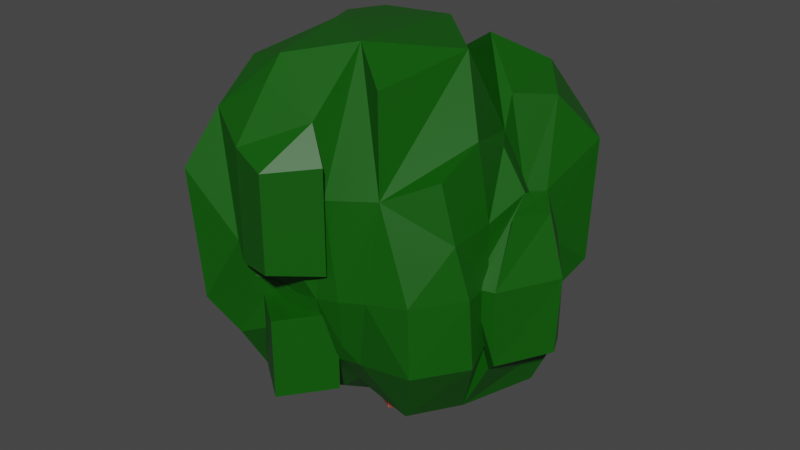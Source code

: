 # Source: tree_03.blend  (saved by Blender 3.6.13; exported with 4.5.12 LTS)
import bpy
from mathutils import Matrix  # noqa: F401  (used for matrix-valued properties, if any)

bpy.ops.wm.read_factory_settings(use_empty=True)
scene = bpy.context.scene
scene.name = 'Scene'

# ---- collections
col_collection = bpy.data.collections.new('Collection'); scene.collection.children.link(col_collection)

# ---- materials (node trees are filled in below, after node groups)
mat_material_002 = bpy.data.materials.new('Material.002')
mat_material_002.use_transparent_shadow = False
mat_material_001 = bpy.data.materials.new('Material.001')
mat_material_001.use_transparent_shadow = False

# ---- material node trees
mat_material_002.use_nodes = True; mat_material_002.node_tree.nodes.clear()
_N = mat_material_002.node_tree.nodes; _L = mat_material_002.node_tree.links
n0 = _N.new('ShaderNodeBsdfPrincipled'); n0.name = 'Principled BSDF'; n0.location = (10, 300)
n0.distribution = 'GGX'
n0.subsurface_method = 'RANDOM_WALK_SKIN'
n0.inputs[0].default_value = (0.8, 0.1906, 0.1173, 1.0)
n0.inputs[3].default_value = 1.45
n0.inputs[27].default_value = (0.0, 0.0, 0.0, 1.0)
n0.inputs[28].default_value = 1.0
n1 = _N.new('ShaderNodeOutputMaterial'); n1.name = 'Material Output'; n1.location = (300, 300)
_L.new(n0.outputs[0], n1.inputs[0])
n1.is_active_output = True
mat_material_001.use_nodes = True; mat_material_001.node_tree.nodes.clear()
_N = mat_material_001.node_tree.nodes; _L = mat_material_001.node_tree.links
n0 = _N.new('ShaderNodeBsdfPrincipled'); n0.name = 'Principled BSDF'; n0.location = (10, 300)
n0.distribution = 'GGX'
n0.subsurface_method = 'RANDOM_WALK_SKIN'
n0.inputs[0].default_value = (0.002672, 0.09335, 0.0, 1.0)
n0.inputs[3].default_value = 1.45
n0.inputs[27].default_value = (0.0, 0.0, 0.0, 1.0)
n0.inputs[28].default_value = 1.0
n1 = _N.new('ShaderNodeOutputMaterial'); n1.name = 'Material Output'; n1.location = (300, 300)
_L.new(n0.outputs[0], n1.inputs[0])
n1.is_active_output = True

# ---- world
world_world = bpy.data.worlds.new('World'); scene.world = world_world
world_world.use_nodes = True; world_world.node_tree.nodes.clear()
_N = world_world.node_tree.nodes; _L = world_world.node_tree.links
n0 = _N.new('ShaderNodeOutputWorld'); n0.name = 'World Output'; n0.location = (300, 300)
n1 = _N.new('ShaderNodeBackground'); n1.name = 'Background'; n1.location = (10, 300)
n1.inputs[0].default_value = (0.05088, 0.05088, 0.05088, 1.0)
_L.new(n1.outputs[0], n0.inputs[0])
n0.is_active_output = True
world_world.color = (0.05088, 0.05088, 0.05088)
world_world.use_sun_shadow = False
world_world.sun_shadow_jitter_overblur = 0.0

# ---- meshes
me_cylinder = bpy.data.meshes.new('Cylinder')
me_cylinder.from_pydata([(0.0, 0.024, -0.000355), (0.0, 0.024, 0.4996), (0.02078, 0.012, -0.000355), (0.02078, 0.012, 0.4996), (0.02078, -0.012, -0.000355), (0.02078, -0.012, 0.4996), (0.0, -0.024, -0.000355), (0.0, -0.024, 0.4996), (-0.02078, -0.012, -0.000355), (-0.02078, -0.012, 0.4996), (-0.02078, 0.012, -0.000355), (-0.02078, 0.012, 0.4996)], [], [(0, 1, 3, 2), (2, 3, 5, 4), (4, 5, 7, 6), (6, 7, 9, 8), (3, 1, 11, 9, 7, 5), (8, 9, 11, 10), (10, 11, 1, 0), (0, 2, 4, 6, 8, 10)])
_uv = me_cylinder.uv_layers.new(name='UVMap')
_uv.uv.foreach_set('vector', [1.0, 0.5, 1.0, 1.0, 0.8333, 1.0, 0.8333, 0.5, 0.8333, 0.5, 0.8333, 1.0, 0.6667, 1.0, 0.6667, 0.5, 0.6667, 0.5, 0.6667, 1.0, 0.5, 1.0, 0.5, 0.5, 0.5, 0.5, 0.5, 1.0, 0.3333, 1.0, 0.3333, 0.5, 0.4578, 0.37, 0.25, 0.49, 0.04215, 0.37, 0.04215, 0.13, 0.25, 0.01, 0.4578, 0.13, 0.3333, 0.5, 0.3333, 1.0, 0.1667, 1.0, 0.1667, 0.5, 0.1667, 0.5, 0.1667, 1.0, -8.941e-08, 1.0, -8.941e-08, 0.5, 0.75, 0.49, 0.9578, 0.37, 0.9578, 0.13, 0.75, 0.01, 0.5422, 0.13, 0.5422, 0.37])
me_cylinder.materials.append(mat_material_002)
me_cylinder.update()
me_nurbspath_011 = bpy.data.meshes.new('NurbsPath.011')
me_nurbspath_011.from_pydata([(-0.000185, 0.2464, 0.1336), (-0.008016, 0.2639, 0.2177), (-0.0129, 0.2642, 0.2916), (-0.01276, 0.2631, 0.3664), (-0.007183, 0.2502, 0.4582), (0.04947, 0.2214, 0.1221), (0.07101, 0.2342, 0.191), (0.06394, 0.2539, 0.2858), (0.06275, 0.2551, 0.3694), (0.04655, 0.2309, 0.48), (0.1134, 0.2035, 0.175), (0.09948, 0.2435, 0.2822), (0.09935, 0.2442, 0.37), (0.107, 0.1984, 0.5074), (-0.04091, 0.204, 0.1236), (-0.07055, 0.203, 0.2094), (-0.07242, 0.2065, 0.2955), (-0.06841, 0.2069, 0.3722), (-0.05051, 0.2058, 0.4646), (0.002955, 0.1728, 0.09823), (-0.07573, 0.1669, 0.1943), (0.07547, 0.1852, 0.1395), (-0.08441, 0.1707, 0.2993), (-0.07625, 0.168, 0.38), (-0.02053, 0.174, 0.5065), (0.07432, 0.1327, 0.0956), (0.1032, 0.1609, 0.1416), (0.0596, 0.1197, 0.5549), (-0.04786, 0.189, 0.217), (-0.0421, 0.1999, 0.2878), (-0.0463, 0.197, 0.3701), (-0.05423, 0.186, 0.4418), (-0.1583, 0.1638, 0.1773), (-0.1435, 0.1966, 0.2593), (-0.144, 0.1843, 0.3989), (-0.1554, 0.1468, 0.477), (-0.08222, 0.166, 0.1849), (-0.08962, 0.1914, 0.2831), (-0.09697, 0.186, 0.3797), (-0.1112, 0.1548, 0.4957), (0.1455, 0.2341, 0.2297), (0.1495, 0.2383, 0.4209), (-0.1777, 0.2012, 0.2791), (-0.1759, 0.1999, 0.3682), (-0.1323, 0.1235, 0.1119), (-0.01787, 0.08636, 0.08666), (-0.06381, 0.1711, 0.2009), (-0.01761, 0.1545, 0.5058), (-0.1169, 0.1135, 0.5602), (0.009736, 0.09777, 0.5744), (0.1657, 0.1387, 0.1826), (0.1745, 0.1054, 0.2939), (0.1735, 0.1015, 0.3637), (0.1638, 0.1287, 0.4893), (0.1211, 0.1029, 0.1117), (0.1587, 0.09835, 0.1912), (0.1614, 0.07632, 0.2984), (0.1534, 0.07806, 0.3664), (0.1264, 0.07763, 0.4966), (0.1543, 0.08129, 0.1163), (0.1531, 0.1128, 0.2188), (0.1551, 0.1049, 0.305), (0.2379, 0.04769, 0.1849), (0.2111, 0.07197, 0.3268), (0.2163, 0.03365, 0.4009), (0.2668, -0.008088, 0.2029), (0.2689, -0.004222, 0.3105), (0.245, -0.003083, 0.3927), (0.09349, 0.06225, 0.08814), (0.1561, 0.08245, 0.2067), (0.1541, 0.07619, 0.3075), (0.1201, 0.04306, 0.0933), (0.1274, 0.1091, 0.2124), (0.1416, 0.08963, 0.3287), (0.2089, -0.07029, 0.1848), (0.1937, -0.09085, 0.3077), (0.1703, 0.06565, 0.37), (0.2065, -0.003007, 0.4082), (0.1695, -9.404e-05, 0.4593), (0.2243, -0.08029, 0.1999), (0.224, -0.08445, 0.3085), (0.2228, -0.05106, 0.3993), (0.03758, 0.005561, 0.06814), (0.08443, -0.03064, 0.07975), (0.2047, -0.07187, 0.2234), (0.2054, -0.07276, 0.3055), (0.1952, -0.06219, 0.385), (0.1754, -0.06195, 0.4869), (0.2121, -0.1097, 0.2049), (0.2092, -0.1164, 0.3067), (0.194, -0.1275, 0.3794), (0.1742, -0.1305, 0.4571), (0.1935, 0.184, 0.2329), (0.1978, 0.1882, 0.4179), (0.2096, 0.03262, 0.1153), (0.1375, 0.04832, 0.4571), (0.1704, -0.06889, 0.1091), (0.1065, 0.007081, 0.5692), (-0.2031, 0.1087, 0.1827), (-0.228, 0.09798, 0.2655), (-0.2154, 0.1003, 0.3959), (-0.1828, 0.1136, 0.4763), (-0.2004, 0.06378, 0.1981), (-0.2177, 0.06162, 0.2875), (-0.2099, 0.05616, 0.3883), (-0.1801, 0.05986, 0.4999), (-0.22, 0.05057, 0.181), (-0.223, 0.09142, 0.2773), (-0.2186, 0.08453, 0.3979), (-0.205, -0.003587, 0.1747), (-0.2006, 0.09533, 0.284), (-0.1719, -0.0704, 0.2941), (-0.2096, -0.001924, 0.4048), (-0.1738, -0.009954, 0.4781), (-0.2434, -0.002005, 0.1898), (-0.2705, 0.005116, 0.2774), (-0.2645, 0.007554, 0.3917), (-0.209, -0.04334, 0.1898), (-0.2026, -0.06816, 0.2895), (-0.2007, -0.05466, 0.4003), (-0.1252, -0.08604, 0.1199), (-0.1442, -0.07358, 0.1764), (-0.1707, -0.07741, 0.2876), (-0.1457, -0.1246, 0.123), (-0.172, -0.1447, 0.1786), (-0.1793, -0.1076, 0.2908), (-0.234, 0.1348, 0.2791), (-0.2322, 0.133, 0.3687), (-0.1618, 0.05245, 0.1118), (-0.09423, -0.0166, 0.09312), (-0.1607, -0.06435, 0.2229), (-0.159, -0.04194, 0.4443), (-0.1684, -0.1058, 0.4233), (-0.1967, -0.1874, 0.2417), (-0.2003, -0.171, 0.4102), (-0.15, 0.06861, 0.5575), (-0.09372, -0.01575, 0.5759), (-0.1393, -0.1209, 0.5437), (0.001535, -0.04431, 0.07621), (0.04804, -0.09347, 0.09382), (0.05179, -0.1445, 0.1392), (0.08126, -0.1731, 0.1885), (0.1031, -0.186, 0.293), (0.1623, -0.1732, 0.2004), (0.1602, -0.1743, 0.3019), (-0.04788, -0.08743, 0.09107), (-0.1031, -0.0813, 0.1144), (0.01571, -0.1321, 0.1051), (0.0366, -0.1772, 0.1841), (0.03294, -0.1996, 0.2809), (0.06294, -0.1851, 0.2143), (0.06762, -0.1954, 0.2864), (-0.06841, -0.1427, 0.1042), (-0.04458, -0.2003, 0.2097), (-0.1014, -0.07255, 0.113), (-0.04305, -0.198, 0.2782), (-0.04642, -0.1966, 0.285), (-0.05777, -0.1784, 0.5412), (-0.0116, -0.1728, 0.1215), (-0.01969, -0.1261, 0.1402), (-0.006812, -0.198, 0.2066), (-0.01969, -0.1261, 0.2556), (-0.005521, -0.1989, 0.2766), (0.01786, -0.2054, 0.3057), (0.02406, -0.1853, 0.5104), (0.049, -0.1778, 0.1402), (0.049, -0.1778, 0.2556), (0.05547, -0.2028, 0.322), (0.05547, -0.2028, 0.4668), (-0.09433, -0.1724, 0.1163), (-0.1008, -0.2098, 0.1829), (-0.06586, -0.2099, 0.2835), (-0.07222, -0.228, 0.3397), (-0.1292, -0.1955, 0.4968), (-0.07083, -0.1942, 0.1402), (-0.07083, -0.1942, 0.2556), (-0.05457, -0.2369, 0.3176), (-0.05498, -0.2361, 0.4738), (-0.00214, -0.2458, 0.1402), (-0.00214, -0.2458, 0.2556), (0.001901, -0.2543, 0.3262), (0.001904, -0.2543, 0.4618), (0.04711, -0.1945, 0.4196), (0.126, -0.136, 0.1077), (0.1141, -0.1707, 0.4289), (-0.1293, -0.2408, 0.2407), (-0.157, -0.235, 0.4182), (0.01977, -0.09311, 0.5862), (0.08683, -0.1405, 0.5512), (-0.06223, -0.1484, 0.5684)], [], [(6, 5, 0, 1), (7, 6, 1, 2), (8, 7, 2, 3), (9, 8, 3, 4), (11, 10, 6, 7), (12, 11, 7, 8), (12, 41, 40, 11), (13, 12, 8, 9), (15, 1, 0, 14), (16, 2, 1, 15), (17, 3, 2, 16), (18, 4, 3, 17), (5, 19, 14, 0), (19, 20, 15, 14), (6, 21, 19, 5), (20, 22, 16, 15), (22, 23, 17, 16), (23, 24, 18, 17), (24, 9, 4, 18), (26, 25, 19, 21), (10, 26, 21, 6), (27, 13, 9, 24), (46, 20, 19, 45), (47, 46, 29, 30), (47, 23, 22, 46), (34, 33, 42, 43), (37, 36, 32, 33), (37, 29, 28, 36), (38, 37, 33, 34), (38, 30, 29, 37), (39, 38, 34, 35), (39, 31, 30, 38), (46, 45, 44, 36), (49, 47, 39, 48), (93, 92, 40, 41), (92, 50, 10, 40), (93, 52, 51, 92), (53, 93, 41, 13), (55, 54, 25, 26), (50, 55, 26, 10), (51, 56, 55, 50), (52, 57, 56, 51), (53, 58, 57, 52), (58, 53, 13, 27), (62, 94, 59, 60), (63, 62, 60, 61), (66, 65, 62, 63), (67, 66, 63, 64), (54, 68, 45, 25), (55, 69, 68, 54), (56, 70, 69, 55), (57, 95, 70, 56), (95, 58, 27, 47), (72, 71, 68, 69), (72, 60, 59, 71), (73, 72, 69, 70), (73, 61, 60, 72), (94, 96, 71, 59), (62, 74, 96, 94), (76, 63, 61, 73), (77, 76, 73, 95), (77, 64, 63, 76), (65, 79, 74, 62), (79, 80, 75, 74), (66, 80, 79, 65), (80, 81, 77, 75), (67, 81, 80, 66), (81, 67, 64, 77), (71, 83, 82, 68), (75, 85, 84, 74), (77, 86, 85, 75), (78, 87, 86, 77), (89, 88, 84, 85), (90, 89, 85, 86), (91, 90, 86, 87), (97, 95, 47, 49), (127, 43, 42, 126), (98, 32, 44, 128), (99, 33, 32, 98), (33, 99, 126, 42), (99, 100, 127, 126), (100, 34, 43, 127), (101, 35, 34, 100), (102, 103, 99, 98), (103, 104, 100, 99), (104, 105, 101, 100), (105, 39, 35, 101), (45, 129, 128, 44), (110, 109, 106, 107), (110, 103, 102, 109), (112, 110, 107, 108), (112, 104, 103, 110), (113, 105, 104, 112), (129, 130, 109, 128), (130, 131, 112, 111), (115, 107, 106, 114), (116, 108, 107, 115), (109, 117, 114, 106), (117, 118, 115, 114), (111, 118, 117, 109), (118, 119, 116, 115), (112, 119, 118, 111), (119, 112, 108, 116), (132, 131, 130, 122), (124, 121, 120, 123), (125, 122, 121, 124), (134, 132, 125, 133), (135, 48, 39, 105), (131, 136, 135, 105), (136, 49, 48, 135), (137, 136, 131, 132), (82, 138, 129, 45), (83, 139, 138, 82), (96, 183, 139, 83), (183, 141, 140, 139), (88, 143, 183, 96), (143, 144, 142, 141), (89, 144, 143, 88), (90, 184, 144, 89), (145, 146, 130, 129), (139, 147, 145, 138), (140, 148, 147, 139), (141, 150, 148, 140), (150, 151, 149, 148), (142, 151, 150, 141), (151, 184, 182, 149), (154, 152, 120, 121), (154, 146, 145, 152), (146, 154, 121, 130), (147, 158, 152, 145), (158, 160, 153, 152), (148, 160, 158, 147), (160, 162, 155, 153), (149, 162, 160, 148), (162, 163, 156, 155), (182, 163, 162, 149), (166, 165, 159, 161), (168, 167, 163, 164), (152, 169, 123, 120), (169, 170, 124, 123), (153, 170, 169, 152), (155, 171, 170, 153), (156, 172, 171, 155), (175, 161, 159, 174), (163, 176, 172, 156), (176, 177, 173, 172), (177, 164, 157, 173), (165, 178, 174, 159), (178, 179, 175, 174), (166, 179, 178, 165), (179, 166, 161, 175), (167, 180, 176, 163), (180, 181, 177, 176), (168, 181, 180, 167), (181, 168, 164, 177), (170, 185, 133, 124), (185, 186, 134, 133), (172, 186, 185, 171), (186, 173, 132, 134), (187, 97, 49, 136), (97, 188, 184, 87), (184, 188, 187, 182), (189, 187, 136, 137), (187, 189, 164, 182), (173, 189, 137, 132), (40, 10, 11), (41, 12, 13), (28, 29, 46), (22, 20, 46), (30, 31, 47), (24, 23, 47), (45, 19, 25), (27, 24, 47), (44, 32, 36), (46, 36, 28), (31, 39, 47), (51, 50, 92), (53, 52, 93), (95, 57, 58), (73, 70, 95), (77, 95, 78), (82, 45, 68), (96, 83, 71), (84, 96, 74), (78, 95, 87), (96, 84, 88), (87, 95, 97), (102, 98, 128), (102, 128, 109), (130, 111, 109), (131, 113, 112), (105, 113, 131), (130, 121, 122), (122, 125, 132), (125, 124, 133), (143, 141, 183), (184, 142, 144), (184, 90, 91), (91, 87, 184), (145, 129, 138), (184, 151, 142), (164, 163, 182), (185, 170, 171), (186, 172, 173), (97, 187, 188), (189, 157, 164), (189, 173, 157)])
me_nurbspath_011.materials.append(mat_material_001)
me_nurbspath_011.auto_texspace = False
me_nurbspath_011.update()

# ---- objects
ob_trunk = bpy.data.objects.new('Trunk', me_cylinder)
ob_leaves = bpy.data.objects.new('Leaves', me_nurbspath_011)

# ---- transforms, parenting, visibility, modifiers, constraints
ob_trunk.location = (0.0, 0.0, 0.0)
ob_leaves.location = (0.0, 0.0, 0.0)

# ---- collection membership
col_collection.objects.link(ob_trunk)
col_collection.objects.link(ob_leaves)

# ---- scene / render settings (as saved in the file)
scene.frame_start = 1; scene.frame_end = 250; scene.frame_set(0)
scene.render.engine = 'BLENDER_EEVEE_NEXT'
scene.cycles.sampling_pattern = 'TABULATED_SOBOL'
scene.view_settings.view_transform = 'Filmic'
bpy.context.view_layer.update()

# ---- added for rendering (the .blend has no active camera and no usable light): camera, sun
cam_auto = bpy.data.cameras.new('AutoCamera')
cam_auto.lens = 50.0
cam_auto.sensor_width = 36.0
cam_auto.clip_end = 1000.0
ob_auto_camera = bpy.data.objects.new('AutoCamera', cam_auto)
scene.collection.objects.link(ob_auto_camera)
ob_auto_camera.location = (0.878785, -1.05054, 0.996611)
ob_auto_camera.rotation_euler = (1.09748, -7.21219e-08, 0.694738)
scene.camera = ob_auto_camera
light_auto_sun = bpy.data.lights.new('AutoSun', 'SUN')
light_auto_sun.energy = 3.0
light_auto_sun.angle = 0.0523599
ob_auto_sun = bpy.data.objects.new('AutoSun', light_auto_sun)
scene.collection.objects.link(ob_auto_sun)
ob_auto_sun.rotation_euler = (0.872665, 0.174533, 0.523599)
bpy.context.view_layer.update()
